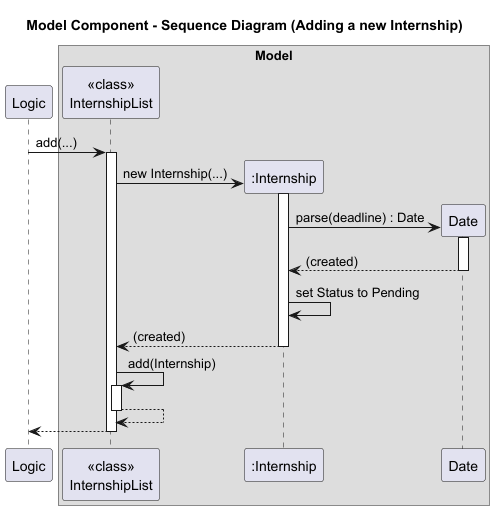

The diagram above was rendered by PlantUML. Its source (embedded in the PNG):
@startuml
title Model Component - Sequence Diagram (Adding a new Internship)
' Model Component Sequence Diagram
' Shows interactions between Logic, Model, InternshipList, Internship, Date and Status
' Additional abstract components: Logic (parses commands) and Storage (persists data)
'
participant Logic as "Logic"


box Model
participant InternshipList as "<<class>>\nInternshipList"
participant Internship as ":Internship"
participant Date as "Date"
endbox

' --- Scenario 1: Adding a new internship ---
' User types an `add` command; Logic parses and hands off a semantic request to Model
' Model validates high-level constraints then delegates to the list component
Logic -> InternshipList: add(...)
activate InternshipList
' InternshipList constructs a new Internship object (calls constructor)
create Internship
InternshipList -> Internship: new Internship(...)
activate Internship
' Internship object parses and stores a Date and Status internally
create Date
Internship -> Date: parse(deadline) : Date
activate Date
Date --> Internship: (created)
deactivate Date

Internship -> Internship : set Status to Pending
' Construction returns the Internship instance to InternshipList
Internship --> InternshipList: (created)
deactivate Internship

' InternshipList appends to internal collection

InternshipList -> InternshipList: add(Internship)
activate InternshipList

' After mutation, Model requests Storage to persist the updated list
InternshipList --> InternshipList
deactivate InternshipList

Logic <-- InternshipList
deactivate InternshipList

@enduml